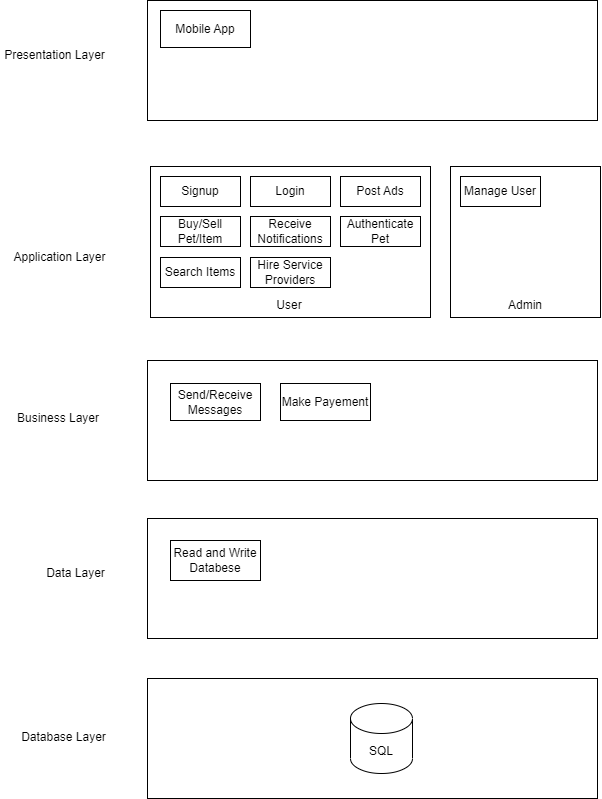

The diagram above was exported from draw.io. Its source (the exported page's mxGraphModel, read from the mxfile embedded in the PNG):
<mxGraphModel dx="992" dy="571" grid="1" gridSize="10" guides="1" tooltips="1" connect="1" arrows="1" fold="1" page="1" pageScale="1" pageWidth="850" pageHeight="1100" math="0" shadow="0">
  <root>
    <mxCell id="0" />
    <mxCell id="1" parent="0" />
    <mxCell id="HXwDNmQpF905zC11fNTD-1" value="Database Layer" style="text;html=1;strokeColor=none;fillColor=none;align=center;verticalAlign=middle;whiteSpace=wrap;rounded=0;" parent="1" vertex="1">
      <mxGeometry x="139" y="922" width="89" height="30" as="geometry" />
    </mxCell>
    <mxCell id="HXwDNmQpF905zC11fNTD-2" value="" style="rounded=0;whiteSpace=wrap;html=1;" parent="1" vertex="1">
      <mxGeometry x="267" y="878" width="450" height="120" as="geometry" />
    </mxCell>
    <mxCell id="HXwDNmQpF905zC11fNTD-4" value="SQL" style="shape=cylinder3;whiteSpace=wrap;html=1;boundedLbl=1;backgroundOutline=1;size=15;" parent="1" vertex="1">
      <mxGeometry x="470" y="903" width="62" height="70" as="geometry" />
    </mxCell>
    <mxCell id="HXwDNmQpF905zC11fNTD-5" value="Data Layer" style="text;html=1;strokeColor=none;fillColor=none;align=center;verticalAlign=middle;whiteSpace=wrap;rounded=0;" parent="1" vertex="1">
      <mxGeometry x="151" y="758" width="89" height="30" as="geometry" />
    </mxCell>
    <mxCell id="HXwDNmQpF905zC11fNTD-6" value="" style="rounded=0;whiteSpace=wrap;html=1;" parent="1" vertex="1">
      <mxGeometry x="267" y="718" width="450" height="120" as="geometry" />
    </mxCell>
    <mxCell id="HXwDNmQpF905zC11fNTD-7" value="" style="rounded=0;whiteSpace=wrap;html=1;" parent="1" vertex="1">
      <mxGeometry x="270" y="366" width="280" height="151" as="geometry" />
    </mxCell>
    <mxCell id="HXwDNmQpF905zC11fNTD-8" value="Business Layer" style="text;html=1;strokeColor=none;fillColor=none;align=center;verticalAlign=middle;whiteSpace=wrap;rounded=0;" parent="1" vertex="1">
      <mxGeometry x="127" y="603" width="102" height="30" as="geometry" />
    </mxCell>
    <mxCell id="HXwDNmQpF905zC11fNTD-9" value="Application Layer" style="text;html=1;strokeColor=none;fillColor=none;align=center;verticalAlign=middle;whiteSpace=wrap;rounded=0;" parent="1" vertex="1">
      <mxGeometry x="130" y="442" width="99" height="30" as="geometry" />
    </mxCell>
    <mxCell id="HXwDNmQpF905zC11fNTD-10" value="Presentation Layer" style="text;html=1;strokeColor=none;fillColor=none;align=center;verticalAlign=middle;whiteSpace=wrap;rounded=0;" parent="1" vertex="1">
      <mxGeometry x="119.75" y="240" width="108.5" height="30" as="geometry" />
    </mxCell>
    <mxCell id="HXwDNmQpF905zC11fNTD-12" value="" style="rounded=0;whiteSpace=wrap;html=1;" parent="1" vertex="1">
      <mxGeometry x="267" y="560" width="450" height="120" as="geometry" />
    </mxCell>
    <mxCell id="HXwDNmQpF905zC11fNTD-13" value="" style="rounded=0;whiteSpace=wrap;html=1;" parent="1" vertex="1">
      <mxGeometry x="267" y="200" width="450" height="120" as="geometry" />
    </mxCell>
    <mxCell id="HXwDNmQpF905zC11fNTD-14" value="" style="rounded=0;whiteSpace=wrap;html=1;" parent="1" vertex="1">
      <mxGeometry x="280" y="376" width="80" height="30" as="geometry" />
    </mxCell>
    <mxCell id="HXwDNmQpF905zC11fNTD-15" value="Signup" style="text;html=1;strokeColor=none;fillColor=none;align=center;verticalAlign=middle;whiteSpace=wrap;rounded=0;" parent="1" vertex="1">
      <mxGeometry x="290" y="376" width="60" height="30" as="geometry" />
    </mxCell>
    <mxCell id="HXwDNmQpF905zC11fNTD-16" value="" style="rounded=0;whiteSpace=wrap;html=1;" parent="1" vertex="1">
      <mxGeometry x="370" y="376" width="80" height="30" as="geometry" />
    </mxCell>
    <mxCell id="HXwDNmQpF905zC11fNTD-17" value="Login" style="text;html=1;strokeColor=none;fillColor=none;align=center;verticalAlign=middle;whiteSpace=wrap;rounded=0;" parent="1" vertex="1">
      <mxGeometry x="380" y="376" width="60" height="30" as="geometry" />
    </mxCell>
    <mxCell id="HXwDNmQpF905zC11fNTD-19" value="User" style="text;html=1;strokeColor=none;fillColor=none;align=center;verticalAlign=middle;whiteSpace=wrap;rounded=0;" parent="1" vertex="1">
      <mxGeometry x="379" y="490" width="60" height="30" as="geometry" />
    </mxCell>
    <mxCell id="HXwDNmQpF905zC11fNTD-20" value="" style="rounded=0;whiteSpace=wrap;html=1;" parent="1" vertex="1">
      <mxGeometry x="280" y="416" width="80" height="30" as="geometry" />
    </mxCell>
    <mxCell id="HXwDNmQpF905zC11fNTD-21" value="Buy/Sell&lt;br&gt;Pet/Item" style="text;html=1;strokeColor=none;fillColor=none;align=center;verticalAlign=middle;whiteSpace=wrap;rounded=0;" parent="1" vertex="1">
      <mxGeometry x="290" y="416" width="60" height="30" as="geometry" />
    </mxCell>
    <mxCell id="HXwDNmQpF905zC11fNTD-22" value="" style="rounded=0;whiteSpace=wrap;html=1;" parent="1" vertex="1">
      <mxGeometry x="370" y="416" width="80" height="30" as="geometry" />
    </mxCell>
    <mxCell id="HXwDNmQpF905zC11fNTD-23" value="Receive Notifications" style="text;html=1;strokeColor=none;fillColor=none;align=center;verticalAlign=middle;whiteSpace=wrap;rounded=0;" parent="1" vertex="1">
      <mxGeometry x="380" y="416" width="60" height="30" as="geometry" />
    </mxCell>
    <mxCell id="HXwDNmQpF905zC11fNTD-24" value="" style="rounded=0;whiteSpace=wrap;html=1;" parent="1" vertex="1">
      <mxGeometry x="460" y="376" width="80" height="30" as="geometry" />
    </mxCell>
    <mxCell id="HXwDNmQpF905zC11fNTD-26" value="Post Ads" style="text;html=1;strokeColor=none;fillColor=none;align=center;verticalAlign=middle;whiteSpace=wrap;rounded=0;" parent="1" vertex="1">
      <mxGeometry x="470" y="376" width="60" height="30" as="geometry" />
    </mxCell>
    <mxCell id="HXwDNmQpF905zC11fNTD-27" value="" style="rounded=0;whiteSpace=wrap;html=1;" parent="1" vertex="1">
      <mxGeometry x="460" y="416" width="80" height="30" as="geometry" />
    </mxCell>
    <mxCell id="HXwDNmQpF905zC11fNTD-28" value="Authenticate Pet" style="text;html=1;strokeColor=none;fillColor=none;align=center;verticalAlign=middle;whiteSpace=wrap;rounded=0;" parent="1" vertex="1">
      <mxGeometry x="470" y="416" width="60" height="30" as="geometry" />
    </mxCell>
    <mxCell id="HXwDNmQpF905zC11fNTD-29" value="Hire Service Providers" style="rounded=0;whiteSpace=wrap;html=1;" parent="1" vertex="1">
      <mxGeometry x="370" y="457" width="80" height="30" as="geometry" />
    </mxCell>
    <mxCell id="HXwDNmQpF905zC11fNTD-31" value="" style="rounded=0;whiteSpace=wrap;html=1;" parent="1" vertex="1">
      <mxGeometry x="570" y="366" width="150" height="151" as="geometry" />
    </mxCell>
    <mxCell id="HXwDNmQpF905zC11fNTD-32" value="Admin" style="text;html=1;strokeColor=none;fillColor=none;align=center;verticalAlign=middle;whiteSpace=wrap;rounded=0;" parent="1" vertex="1">
      <mxGeometry x="615" y="490" width="60" height="30" as="geometry" />
    </mxCell>
    <mxCell id="HXwDNmQpF905zC11fNTD-33" value="Manage User" style="rounded=0;whiteSpace=wrap;html=1;" parent="1" vertex="1">
      <mxGeometry x="580" y="376" width="80" height="30" as="geometry" />
    </mxCell>
    <mxCell id="HXwDNmQpF905zC11fNTD-34" value="Read and Write Databese" style="rounded=0;whiteSpace=wrap;html=1;" parent="1" vertex="1">
      <mxGeometry x="290" y="740" width="90" height="40" as="geometry" />
    </mxCell>
    <mxCell id="HXwDNmQpF905zC11fNTD-35" value="Search Items" style="rounded=0;whiteSpace=wrap;html=1;" parent="1" vertex="1">
      <mxGeometry x="280" y="457" width="80" height="30" as="geometry" />
    </mxCell>
    <mxCell id="HXwDNmQpF905zC11fNTD-36" value="Send/Receive&lt;br&gt;Messages" style="rounded=0;whiteSpace=wrap;html=1;" parent="1" vertex="1">
      <mxGeometry x="290" y="583" width="90" height="37" as="geometry" />
    </mxCell>
    <mxCell id="HXwDNmQpF905zC11fNTD-37" value="Make Payement" style="rounded=0;whiteSpace=wrap;html=1;" parent="1" vertex="1">
      <mxGeometry x="400" y="583" width="90" height="37" as="geometry" />
    </mxCell>
    <mxCell id="HXwDNmQpF905zC11fNTD-38" value="Mobile App" style="rounded=0;whiteSpace=wrap;html=1;" parent="1" vertex="1">
      <mxGeometry x="280" y="210" width="90" height="37" as="geometry" />
    </mxCell>
  </root>
</mxGraphModel>